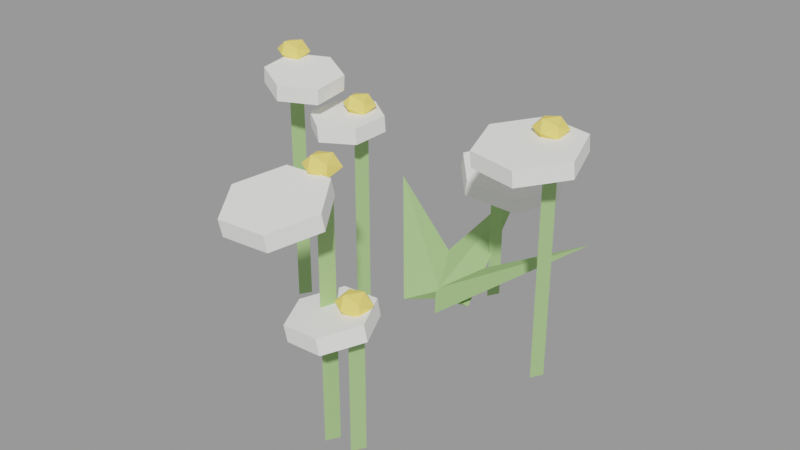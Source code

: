 # Source: flor_branca_0.blend  (saved by Blender 3.6.14; exported with 4.5.12 LTS)
import bpy
from mathutils import Matrix  # noqa: F401  (used for matrix-valued properties, if any)

bpy.ops.wm.read_factory_settings(use_empty=True)
scene = bpy.context.scene
scene.name = 'Scene'

# ---- materials (node trees are filled in below, after node groups)
mat_slot_stem = bpy.data.materials.new('slot_stem')
mat_slot_stem.use_transparent_shadow = False
mat_slot_stem.diffuse_color = (0.35, 0.55, 0.22, 1.0)
mat_slot_petal = bpy.data.materials.new('slot_petal')
mat_slot_petal.use_transparent_shadow = False
mat_slot_petal.diffuse_color = (0.97, 0.97, 0.94, 1.0)
mat_slot_flowercenter = bpy.data.materials.new('slot_flowercenter')
mat_slot_flowercenter.use_transparent_shadow = False
mat_slot_flowercenter.diffuse_color = (0.98, 0.76, 0.18, 1.0)

# ---- material node trees

# ---- meshes
me_haste_0 = bpy.data.meshes.new('Haste 0')
me_haste_0.from_pydata([(0.0, -0.00825, -0.1401), (0.0, -0.00825, 0.1401), (0.009526, 0.00825, -0.1401), (0.009526, 0.00825, 0.1401), (-0.009526, 0.00825, -0.1401), (-0.009526, 0.00825, 0.1401)], [], [(0, 2, 3, 1), (2, 4, 5, 3), (3, 5, 1), (4, 0, 1, 5), (0, 4, 2)])
me_haste_0.materials.append(mat_slot_stem)
me_haste_0.update()
me_p_talas_0 = bpy.data.meshes.new('Pétalas 0')
me_p_talas_0.from_pydata([(-0.00491, -0.04897, -0.0145), (-0.005333, -0.05048, 0.007449), (0.04082, -0.02859, -0.01221), (0.04039, -0.0301, 0.009733), (0.04594, 0.02114, -0.008688), (0.04551, 0.01963, 0.01326), (0.005333, 0.05048, -0.007449), (0.00491, 0.04897, 0.0145), (-0.04039, 0.0301, -0.009733), (-0.04082, 0.02859, 0.01221), (-0.04551, -0.01963, -0.01326), (-0.04594, -0.02114, 0.008688)], [], [(0, 2, 3, 1), (2, 4, 5, 3), (4, 6, 7, 5), (6, 8, 9, 7), (3, 5, 7, 9, 11, 1), (8, 10, 11, 9), (10, 0, 1, 11), (0, 10, 8, 6, 4, 2)])
me_p_talas_0.materials.append(mat_slot_petal)
me_p_talas_0.update()
me_miolo_0 = bpy.data.meshes.new('Miolo 0')
me_miolo_0.from_pydata([(0.0, -0.0225, 0.0), (0.01628, -0.01006, -0.007886), (-0.006219, -0.01006, -0.01276), (-0.02012, -0.01006, 0.0), (-0.006219, -0.01006, 0.01276), (0.01628, -0.01006, 0.007886), (0.006219, 0.01006, -0.01276), (-0.01628, 0.01006, -0.007886), (-0.01628, 0.01006, 0.007886), (0.006219, 0.01006, 0.01276), (0.02012, 0.01006, 0.0), (0.0, 0.0225, 0.0)], [], [(0, 2, 1), (1, 5, 0), (0, 3, 2), (0, 4, 3), (0, 5, 4), (1, 10, 5), (2, 6, 1), (3, 7, 2), (4, 8, 3), (5, 9, 4), (1, 6, 10), (2, 7, 6), (3, 8, 7), (4, 9, 8), (5, 10, 9), (6, 11, 10), (7, 11, 6), (8, 11, 7), (9, 11, 8), (10, 11, 9)])
me_miolo_0.materials.append(mat_slot_flowercenter)
me_miolo_0.update()
me_haste_1 = bpy.data.meshes.new('Haste 1')
me_haste_1.from_pydata([(0.0, -0.00825, -0.09229), (0.0, -0.00825, 0.09229), (0.009526, 0.00825, -0.09229), (0.009526, 0.00825, 0.09229), (-0.009526, 0.00825, -0.09229), (-0.009526, 0.00825, 0.09229)], [], [(0, 2, 3, 1), (2, 4, 5, 3), (3, 5, 1), (4, 0, 1, 5), (0, 4, 2)])
me_haste_1.materials.append(mat_slot_stem)
me_haste_1.update()
me_p_talas_1 = bpy.data.meshes.new('Pétalas 1')
me_p_talas_1.from_pydata([(-0.02497, -0.06874, -0.009434), (-0.02154, -0.06944, 0.01229), (0.04569, -0.05427, -0.02012), (0.04912, -0.05497, 0.001602), (0.06894, 0.01482, -0.02154), (0.07237, 0.01412, 0.0001766), (0.02154, 0.06944, -0.01229), (0.02497, 0.06874, 0.009434), (-0.04912, 0.05497, -0.001602), (-0.04569, 0.05427, 0.02012), (-0.07237, -0.01412, -0.0001766), (-0.06894, -0.01482, 0.02154)], [], [(0, 2, 3, 1), (2, 4, 5, 3), (4, 6, 7, 5), (6, 8, 9, 7), (3, 5, 7, 9, 11, 1), (8, 10, 11, 9), (10, 0, 1, 11), (0, 10, 8, 6, 4, 2)])
me_p_talas_1.materials.append(mat_slot_petal)
me_p_talas_1.update()
me_miolo_1 = bpy.data.meshes.new('Miolo 1')
me_miolo_1.from_pydata([(0.0, -0.0225, 0.0), (0.01628, -0.01006, -0.007886), (-0.006219, -0.01006, -0.01276), (-0.02012, -0.01006, 0.0), (-0.006219, -0.01006, 0.01276), (0.01628, -0.01006, 0.007886), (0.006219, 0.01006, -0.01276), (-0.01628, 0.01006, -0.007886), (-0.01628, 0.01006, 0.007886), (0.006219, 0.01006, 0.01276), (0.02012, 0.01006, 0.0), (0.0, 0.0225, 0.0)], [], [(0, 2, 1), (1, 5, 0), (0, 3, 2), (0, 4, 3), (0, 5, 4), (1, 10, 5), (2, 6, 1), (3, 7, 2), (4, 8, 3), (5, 9, 4), (1, 6, 10), (2, 7, 6), (3, 8, 7), (4, 9, 8), (5, 10, 9), (6, 11, 10), (7, 11, 6), (8, 11, 7), (9, 11, 8), (10, 11, 9)])
me_miolo_1.materials.append(mat_slot_flowercenter)
me_miolo_1.update()
me_haste_2 = bpy.data.meshes.new('Haste 2')
me_haste_2.from_pydata([(0.0, -0.00825, -0.16), (0.0, -0.00825, 0.16), (0.009526, 0.00825, -0.16), (0.009526, 0.00825, 0.16), (-0.009526, 0.00825, -0.16), (-0.009526, 0.00825, 0.16)], [], [(0, 2, 3, 1), (2, 4, 5, 3), (3, 5, 1), (4, 0, 1, 5), (0, 4, 2)])
me_haste_2.materials.append(mat_slot_stem)
me_haste_2.update()
me_p_talas_2 = bpy.data.meshes.new('Pétalas 2')
me_p_talas_2.from_pydata([(-0.02766, -0.05068, -0.02255), (-0.02787, -0.05535, -0.001057), (0.03326, -0.04777, -0.02131), (0.03305, -0.05244, 0.0001906), (0.06103, 0.005249, -0.009501), (0.06081, 0.0005757, 0.012), (0.02787, 0.05535, 0.001057), (0.02766, 0.05068, 0.02255), (-0.03305, 0.05244, -0.0001906), (-0.03326, 0.04777, 0.02131), (-0.06081, -0.0005757, -0.012), (-0.06103, -0.005249, 0.009501)], [], [(0, 2, 3, 1), (2, 4, 5, 3), (4, 6, 7, 5), (6, 8, 9, 7), (3, 5, 7, 9, 11, 1), (8, 10, 11, 9), (10, 0, 1, 11), (0, 10, 8, 6, 4, 2)])
me_p_talas_2.materials.append(mat_slot_petal)
me_p_talas_2.update()
me_miolo_2 = bpy.data.meshes.new('Miolo 2')
me_miolo_2.from_pydata([(0.0, -0.0225, 0.0), (0.01628, -0.01006, -0.007886), (-0.006219, -0.01006, -0.01276), (-0.02012, -0.01006, 0.0), (-0.006219, -0.01006, 0.01276), (0.01628, -0.01006, 0.007886), (0.006219, 0.01006, -0.01276), (-0.01628, 0.01006, -0.007886), (-0.01628, 0.01006, 0.007886), (0.006219, 0.01006, 0.01276), (0.02012, 0.01006, 0.0), (0.0, 0.0225, 0.0)], [], [(0, 2, 1), (1, 5, 0), (0, 3, 2), (0, 4, 3), (0, 5, 4), (1, 10, 5), (2, 6, 1), (3, 7, 2), (4, 8, 3), (5, 9, 4), (1, 6, 10), (2, 7, 6), (3, 8, 7), (4, 9, 8), (5, 10, 9), (6, 11, 10), (7, 11, 6), (8, 11, 7), (9, 11, 8), (10, 11, 9)])
me_miolo_2.materials.append(mat_slot_flowercenter)
me_miolo_2.update()
me_haste_3 = bpy.data.meshes.new('Haste 3')
me_haste_3.from_pydata([(0.0, -0.00825, -0.1668), (0.0, -0.00825, 0.1668), (0.009526, 0.00825, -0.1668), (0.009526, 0.00825, 0.1668), (-0.009526, 0.00825, -0.1668), (-0.009526, 0.00825, 0.1668)], [], [(0, 2, 3, 1), (2, 4, 5, 3), (3, 5, 1), (4, 0, 1, 5), (0, 4, 2)])
me_haste_3.materials.append(mat_slot_stem)
me_haste_3.update()
me_p_talas_3 = bpy.data.meshes.new('Pétalas 3')
me_p_talas_3.from_pydata([(-0.04439, -0.02756, -0.007364), (-0.04144, -0.02933, 0.01437), (0.001158, -0.05045, -0.0154), (0.004102, -0.05222, 0.006334), (0.04407, -0.02201, -0.0189), (0.04702, -0.02378, 0.002833), (0.04144, 0.02933, -0.01437), (0.04439, 0.02756, 0.007364), (-0.004102, 0.05222, -0.006334), (-0.001158, 0.05045, 0.0154), (-0.04702, 0.02378, -0.002833), (-0.04407, 0.02201, 0.0189)], [], [(0, 2, 3, 1), (2, 4, 5, 3), (4, 6, 7, 5), (6, 8, 9, 7), (3, 5, 7, 9, 11, 1), (8, 10, 11, 9), (10, 0, 1, 11), (0, 10, 8, 6, 4, 2)])
me_p_talas_3.materials.append(mat_slot_petal)
me_p_talas_3.update()
me_miolo_3 = bpy.data.meshes.new('Miolo 3')
me_miolo_3.from_pydata([(0.0, -0.0225, 0.0), (0.01628, -0.01006, -0.007886), (-0.006219, -0.01006, -0.01276), (-0.02012, -0.01006, 0.0), (-0.006219, -0.01006, 0.01276), (0.01628, -0.01006, 0.007886), (0.006219, 0.01006, -0.01276), (-0.01628, 0.01006, -0.007886), (-0.01628, 0.01006, 0.007886), (0.006219, 0.01006, 0.01276), (0.02012, 0.01006, 0.0), (0.0, 0.0225, 0.0)], [], [(0, 2, 1), (1, 5, 0), (0, 3, 2), (0, 4, 3), (0, 5, 4), (1, 10, 5), (2, 6, 1), (3, 7, 2), (4, 8, 3), (5, 9, 4), (1, 6, 10), (2, 7, 6), (3, 8, 7), (4, 9, 8), (5, 10, 9), (6, 11, 10), (7, 11, 6), (8, 11, 7), (9, 11, 8), (10, 11, 9)])
me_miolo_3.materials.append(mat_slot_flowercenter)
me_miolo_3.update()
me_haste_4 = bpy.data.meshes.new('Haste 4')
me_haste_4.from_pydata([(0.0, -0.00825, -0.1547), (0.0, -0.00825, 0.1547), (0.009526, 0.00825, -0.1547), (0.009526, 0.00825, 0.1547), (-0.009526, 0.00825, -0.1547), (-0.009526, 0.00825, 0.1547)], [], [(0, 2, 3, 1), (2, 4, 5, 3), (3, 5, 1), (4, 0, 1, 5), (0, 4, 2)])
me_haste_4.materials.append(mat_slot_stem)
me_haste_4.update()
me_p_talas_4 = bpy.data.meshes.new('Pétalas 4')
me_p_talas_4.from_pydata([(-0.04675, -0.04962, -0.01734), (-0.04725, -0.05191, 0.004539), (0.02104, -0.06483, -0.01738), (0.02054, -0.06712, 0.004499), (0.06804, -0.01407, -0.01098), (0.06754, -0.01636, 0.0109), (0.04725, 0.05191, -0.004539), (0.04675, 0.04962, 0.01734), (-0.02054, 0.06712, -0.004499), (-0.02104, 0.06483, 0.01738), (-0.06754, 0.01636, -0.0109), (-0.06804, 0.01407, 0.01098)], [], [(0, 2, 3, 1), (2, 4, 5, 3), (4, 6, 7, 5), (6, 8, 9, 7), (3, 5, 7, 9, 11, 1), (8, 10, 11, 9), (10, 0, 1, 11), (0, 10, 8, 6, 4, 2)])
me_p_talas_4.materials.append(mat_slot_petal)
me_p_talas_4.update()
me_miolo_4 = bpy.data.meshes.new('Miolo 4')
me_miolo_4.from_pydata([(0.0, -0.0225, 0.0), (0.01628, -0.01006, -0.007886), (-0.006219, -0.01006, -0.01276), (-0.02012, -0.01006, 0.0), (-0.006219, -0.01006, 0.01276), (0.01628, -0.01006, 0.007886), (0.006219, 0.01006, -0.01276), (-0.01628, 0.01006, -0.007886), (-0.01628, 0.01006, 0.007886), (0.006219, 0.01006, 0.01276), (0.02012, 0.01006, 0.0), (0.0, 0.0225, 0.0)], [], [(0, 2, 1), (1, 5, 0), (0, 3, 2), (0, 4, 3), (0, 5, 4), (1, 10, 5), (2, 6, 1), (3, 7, 2), (4, 8, 3), (5, 9, 4), (1, 6, 10), (2, 7, 6), (3, 8, 7), (4, 9, 8), (5, 10, 9), (6, 11, 10), (7, 11, 6), (8, 11, 7), (9, 11, 8), (10, 11, 9)])
me_miolo_4.materials.append(mat_slot_flowercenter)
me_miolo_4.update()
me_haste_5 = bpy.data.meshes.new('Haste 5')
me_haste_5.from_pydata([(0.0, -0.00825, -0.08198), (0.0, -0.00825, 0.08198), (0.009526, 0.00825, -0.08198), (0.009526, 0.00825, 0.08198), (-0.009526, 0.00825, -0.08198), (-0.009526, 0.00825, 0.08198)], [], [(0, 2, 3, 1), (2, 4, 5, 3), (3, 5, 1), (4, 0, 1, 5), (0, 4, 2)])
me_haste_5.materials.append(mat_slot_stem)
me_haste_5.update()
me_p_talas_5 = bpy.data.meshes.new('Pétalas 5')
me_p_talas_5.from_pydata([(-0.0284, -0.04209, -0.01933), (-0.03123, -0.04439, 0.00236), (0.02421, -0.04688, -0.01298), (0.02138, -0.04918, 0.008716), (0.05402, -0.003635, -0.004492), (0.05119, -0.005941, 0.0172), (0.03123, 0.04439, -0.00236), (0.0284, 0.04209, 0.01933), (-0.02138, 0.04918, -0.008716), (-0.02421, 0.04688, 0.01298), (-0.05119, 0.005941, -0.0172), (-0.05402, 0.003635, 0.004492)], [], [(0, 2, 3, 1), (2, 4, 5, 3), (4, 6, 7, 5), (6, 8, 9, 7), (3, 5, 7, 9, 11, 1), (8, 10, 11, 9), (10, 0, 1, 11), (0, 10, 8, 6, 4, 2)])
me_p_talas_5.materials.append(mat_slot_petal)
me_p_talas_5.update()
me_miolo_5 = bpy.data.meshes.new('Miolo 5')
me_miolo_5.from_pydata([(0.0, -0.0225, 0.0), (0.01628, -0.01006, -0.007886), (-0.006219, -0.01006, -0.01276), (-0.02012, -0.01006, 0.0), (-0.006219, -0.01006, 0.01276), (0.01628, -0.01006, 0.007886), (0.006219, 0.01006, -0.01276), (-0.01628, 0.01006, -0.007886), (-0.01628, 0.01006, 0.007886), (0.006219, 0.01006, 0.01276), (0.02012, 0.01006, 0.0), (0.0, 0.0225, 0.0)], [], [(0, 2, 1), (1, 5, 0), (0, 3, 2), (0, 4, 3), (0, 5, 4), (1, 10, 5), (2, 6, 1), (3, 7, 2), (4, 8, 3), (5, 9, 4), (1, 6, 10), (2, 7, 6), (3, 8, 7), (4, 9, 8), (5, 10, 9), (6, 11, 10), (7, 11, 6), (8, 11, 7), (9, 11, 8), (10, 11, 9)])
me_miolo_5.materials.append(mat_slot_flowercenter)
me_miolo_5.update()
me_folha_0 = bpy.data.meshes.new('Folha 0')
me_folha_0.from_pydata([(5.479e-05, -0.1018, -0.03289), (0.05, -0.09692, -0.04196), (-5.479e-05, -0.09335, -0.05102), (-0.05, -0.09822, -0.04196), (-0.002585, 0.1018, 0.05102)], [], [(0, 1, 4), (1, 2, 4), (0, 3, 2, 1), (2, 3, 4), (3, 0, 4)])
me_folha_0.materials.append(mat_slot_stem)
me_folha_0.update()
me_folha_1 = bpy.data.meshes.new('Folha 1')
me_folha_1.from_pydata([(0.06939, -0.04084, -0.03289), (0.09536, 0.002099, -0.04196), (0.06255, -0.03587, -0.05102), (0.03659, -0.07881, -0.04196), (-0.09536, 0.07881, 0.05102)], [], [(0, 1, 4), (1, 2, 4), (0, 3, 2, 1), (2, 3, 4), (3, 0, 4)])
me_folha_1.materials.append(mat_slot_stem)
me_folha_1.update()
me_folha_2 = bpy.data.meshes.new('Folha 2')
me_folha_2.from_pydata([(-0.0754, -0.03318, -0.03289), (-0.04559, -0.07354, -0.04196), (-0.0682, -0.02875, -0.05102), (-0.09801, 0.01162, -0.04196), (0.09801, 0.07354, 0.05102)], [], [(0, 1, 4), (1, 2, 4), (0, 3, 2, 1), (2, 3, 4), (3, 0, 4)])
me_folha_2.materials.append(mat_slot_stem)
me_folha_2.update()

# ---- objects
ob_flor_branca_0 = bpy.data.objects.new('flor_branca_0', None)
ob_flor_branca_0_haste_0_stem = bpy.data.objects.new('flor_branca_0~Haste 0@stem', me_haste_0)
ob_flor_branca_0_p_talas_0_petal = bpy.data.objects.new('flor_branca_0~Pétalas 0@petal', me_p_talas_0)
ob_flor_branca_0_miolo_0_flowercenter = bpy.data.objects.new('flor_branca_0~Miolo 0@flowercenter', me_miolo_0)
ob_flor_branca_0_haste_1_stem = bpy.data.objects.new('flor_branca_0~Haste 1@stem', me_haste_1)
ob_flor_branca_0_p_talas_1_petal = bpy.data.objects.new('flor_branca_0~Pétalas 1@petal', me_p_talas_1)
ob_flor_branca_0_miolo_1_flowercenter = bpy.data.objects.new('flor_branca_0~Miolo 1@flowercenter', me_miolo_1)
ob_flor_branca_0_haste_2_stem = bpy.data.objects.new('flor_branca_0~Haste 2@stem', me_haste_2)
ob_flor_branca_0_p_talas_2_petal = bpy.data.objects.new('flor_branca_0~Pétalas 2@petal', me_p_talas_2)
ob_flor_branca_0_miolo_2_flowercenter = bpy.data.objects.new('flor_branca_0~Miolo 2@flowercenter', me_miolo_2)
ob_flor_branca_0_haste_3_stem = bpy.data.objects.new('flor_branca_0~Haste 3@stem', me_haste_3)
ob_flor_branca_0_p_talas_3_petal = bpy.data.objects.new('flor_branca_0~Pétalas 3@petal', me_p_talas_3)
ob_flor_branca_0_miolo_3_flowercenter = bpy.data.objects.new('flor_branca_0~Miolo 3@flowercenter', me_miolo_3)
ob_flor_branca_0_haste_4_stem = bpy.data.objects.new('flor_branca_0~Haste 4@stem', me_haste_4)
ob_flor_branca_0_p_talas_4_petal = bpy.data.objects.new('flor_branca_0~Pétalas 4@petal', me_p_talas_4)
ob_flor_branca_0_miolo_4_flowercenter = bpy.data.objects.new('flor_branca_0~Miolo 4@flowercenter', me_miolo_4)
ob_flor_branca_0_haste_5_stem = bpy.data.objects.new('flor_branca_0~Haste 5@stem', me_haste_5)
ob_flor_branca_0_p_talas_5_petal = bpy.data.objects.new('flor_branca_0~Pétalas 5@petal', me_p_talas_5)
ob_flor_branca_0_miolo_5_flowercenter = bpy.data.objects.new('flor_branca_0~Miolo 5@flowercenter', me_miolo_5)
ob_flor_branca_0_folha_0_stem = bpy.data.objects.new('flor_branca_0~Folha 0@stem', me_folha_0)
ob_flor_branca_0_folha_1_stem = bpy.data.objects.new('flor_branca_0~Folha 1@stem', me_folha_1)
ob_flor_branca_0_folha_2_stem = bpy.data.objects.new('flor_branca_0~Folha 2@stem', me_folha_2)

# ---- transforms, parenting, visibility, modifiers, constraints
ob_flor_branca_0.location = (0.0, 0.0, 0.0)
ob_flor_branca_0.empty_display_size = 0.08
ob_flor_branca_0_haste_0_stem.location = (-0.0836, -0.06737, 0.1101)
ob_flor_branca_0_p_talas_0_petal.location = (-0.08862, -0.08257, 0.2606)
ob_flor_branca_0_miolo_0_flowercenter.location = (-0.0836, -0.06462, 0.2803)
ob_flor_branca_0_haste_1_stem.location = (0.02475, 0.09029, 0.06229)
ob_flor_branca_0_p_talas_1_petal.location = (0.05055, 0.08772, 0.1635)
ob_flor_branca_0_miolo_1_flowercenter.location = (0.02475, 0.09304, 0.1846)
ob_flor_branca_0_haste_2_stem.location = (0.07317, -0.3006, 0.13)
ob_flor_branca_0_p_talas_2_petal.location = (0.0702, -0.3618, 0.294)
ob_flor_branca_0_miolo_2_flowercenter.location = (0.07317, -0.2979, 0.3199)
ob_flor_branca_0_haste_3_stem.location = (-0.1861, -0.07932, 0.1368)
ob_flor_branca_0_p_talas_3_petal.location = (-0.144, -0.1018, 0.3108)
ob_flor_branca_0_miolo_3_flowercenter.location = (-0.1861, -0.07657, 0.3337)
ob_flor_branca_0_haste_4_stem.location = (0.186, -0.04035, 0.1247)
ob_flor_branca_0_p_talas_4_petal.location = (0.1794, -0.06786, 0.2887)
ob_flor_branca_0_miolo_4_flowercenter.location = (0.186, -0.0376, 0.3094)
ob_flor_branca_0_haste_5_stem.location = (0.1094, -0.2958, 0.05198)
ob_flor_branca_0_p_talas_5_petal.location = (0.09079, -0.3082, 0.1429)
ob_flor_branca_0_miolo_5_flowercenter.location = (0.1094, -0.293, 0.164)
ob_flor_branca_0_folha_0_stem.location = (0.0, 0.09757, 0.04196)
ob_flor_branca_0_folha_1_stem.location = (-0.06597, 0.03836, 0.04196)
ob_flor_branca_0_folha_2_stem.location = (0.0718, 0.03096, 0.04196)

# ---- collection membership
scene.collection.objects.link(ob_flor_branca_0)
scene.collection.objects.link(ob_flor_branca_0_haste_0_stem)
scene.collection.objects.link(ob_flor_branca_0_p_talas_0_petal)
scene.collection.objects.link(ob_flor_branca_0_miolo_0_flowercenter)
scene.collection.objects.link(ob_flor_branca_0_haste_1_stem)
scene.collection.objects.link(ob_flor_branca_0_p_talas_1_petal)
scene.collection.objects.link(ob_flor_branca_0_miolo_1_flowercenter)
scene.collection.objects.link(ob_flor_branca_0_haste_2_stem)
scene.collection.objects.link(ob_flor_branca_0_p_talas_2_petal)
scene.collection.objects.link(ob_flor_branca_0_miolo_2_flowercenter)
scene.collection.objects.link(ob_flor_branca_0_haste_3_stem)
scene.collection.objects.link(ob_flor_branca_0_p_talas_3_petal)
scene.collection.objects.link(ob_flor_branca_0_miolo_3_flowercenter)
scene.collection.objects.link(ob_flor_branca_0_haste_4_stem)
scene.collection.objects.link(ob_flor_branca_0_p_talas_4_petal)
scene.collection.objects.link(ob_flor_branca_0_miolo_4_flowercenter)
scene.collection.objects.link(ob_flor_branca_0_haste_5_stem)
scene.collection.objects.link(ob_flor_branca_0_p_talas_5_petal)
scene.collection.objects.link(ob_flor_branca_0_miolo_5_flowercenter)
scene.collection.objects.link(ob_flor_branca_0_folha_0_stem)
scene.collection.objects.link(ob_flor_branca_0_folha_1_stem)
scene.collection.objects.link(ob_flor_branca_0_folha_2_stem)

# ---- scene / render settings (as saved in the file)
scene.frame_start = 1; scene.frame_end = 250; scene.frame_set(1)
scene.render.engine = 'BLENDER_EEVEE_NEXT'
scene.cycles.sampling_pattern = 'TABULATED_SOBOL'
scene.view_settings.view_transform = 'Filmic'
bpy.context.view_layer.update()

# ---- added for rendering (the .blend has no active camera and no usable light): camera, sun + grey world if the file has none
cam_auto = bpy.data.cameras.new('AutoCamera')
cam_auto.lens = 50.0
cam_auto.sensor_width = 36.0
cam_auto.clip_end = 1000.0
ob_auto_camera = bpy.data.objects.new('AutoCamera', cam_auto)
scene.collection.objects.link(ob_auto_camera)
ob_auto_camera.location = (0.809837, -1.05596, 0.789594)
ob_auto_camera.rotation_euler = (1.09748, -7.21219e-08, 0.694738)
scene.camera = ob_auto_camera
light_auto_sun = bpy.data.lights.new('AutoSun', 'SUN')
light_auto_sun.energy = 3.0
light_auto_sun.angle = 0.0523599
ob_auto_sun = bpy.data.objects.new('AutoSun', light_auto_sun)
scene.collection.objects.link(ob_auto_sun)
ob_auto_sun.rotation_euler = (0.872665, 0.174533, 0.523599)
if scene.world is None:
    world_auto = bpy.data.worlds.new('AutoWorld')
    world_auto.color = (0.3, 0.3, 0.3)
    scene.world = world_auto
bpy.context.view_layer.update()
